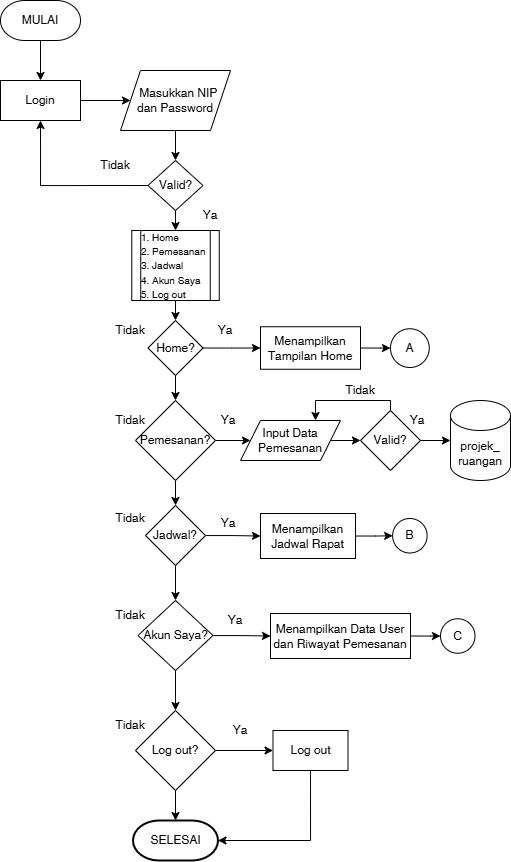

The diagram above was exported from draw.io. Its source (the exported page's mxGraphModel, read from the mxfile embedded in the PNG):
<mxGraphModel dx="1035" dy="1720" grid="1" gridSize="10" guides="1" tooltips="1" connect="1" arrows="1" fold="1" page="1" pageScale="1" pageWidth="827" pageHeight="1169" math="0" shadow="0">
  <root>
    <mxCell id="0" />
    <mxCell id="1" parent="0" />
    <mxCell id="SSevvp8hV3pSrz9Pk4S3-7" style="edgeStyle=orthogonalEdgeStyle;rounded=0;orthogonalLoop=1;jettySize=auto;html=1;exitX=0.5;exitY=1;exitDx=0;exitDy=0;exitPerimeter=0;entryX=0.5;entryY=0;entryDx=0;entryDy=0;" edge="1" parent="1" source="SSevvp8hV3pSrz9Pk4S3-1" target="SSevvp8hV3pSrz9Pk4S3-2">
      <mxGeometry relative="1" as="geometry" />
    </mxCell>
    <mxCell id="SSevvp8hV3pSrz9Pk4S3-1" value="MULAI" style="strokeWidth=1;html=1;shape=mxgraph.flowchart.terminator;whiteSpace=wrap;" vertex="1" parent="1">
      <mxGeometry x="40" y="-1120" width="80" height="40" as="geometry" />
    </mxCell>
    <mxCell id="SSevvp8hV3pSrz9Pk4S3-8" style="edgeStyle=orthogonalEdgeStyle;rounded=0;orthogonalLoop=1;jettySize=auto;html=1;exitX=1;exitY=0.5;exitDx=0;exitDy=0;entryX=0;entryY=0.5;entryDx=0;entryDy=0;" edge="1" parent="1" source="SSevvp8hV3pSrz9Pk4S3-2" target="SSevvp8hV3pSrz9Pk4S3-3">
      <mxGeometry relative="1" as="geometry" />
    </mxCell>
    <mxCell id="SSevvp8hV3pSrz9Pk4S3-2" value="Login" style="rounded=0;whiteSpace=wrap;html=1;" vertex="1" parent="1">
      <mxGeometry x="40" y="-1040" width="80" height="40" as="geometry" />
    </mxCell>
    <mxCell id="SSevvp8hV3pSrz9Pk4S3-5" style="edgeStyle=orthogonalEdgeStyle;rounded=0;orthogonalLoop=1;jettySize=auto;html=1;exitX=0.5;exitY=1;exitDx=0;exitDy=0;entryX=0.5;entryY=0;entryDx=0;entryDy=0;" edge="1" parent="1" source="SSevvp8hV3pSrz9Pk4S3-3" target="SSevvp8hV3pSrz9Pk4S3-4">
      <mxGeometry relative="1" as="geometry" />
    </mxCell>
    <mxCell id="SSevvp8hV3pSrz9Pk4S3-3" value="&amp;nbsp; &amp;nbsp;Masukkan NIP&amp;nbsp;&lt;div&gt;dan Password&lt;/div&gt;" style="shape=parallelogram;perimeter=parallelogramPerimeter;whiteSpace=wrap;html=1;fixedSize=1;" vertex="1" parent="1">
      <mxGeometry x="160" y="-1050" width="110" height="60" as="geometry" />
    </mxCell>
    <mxCell id="SSevvp8hV3pSrz9Pk4S3-6" style="edgeStyle=orthogonalEdgeStyle;rounded=0;orthogonalLoop=1;jettySize=auto;html=1;exitX=0;exitY=0.5;exitDx=0;exitDy=0;entryX=0.5;entryY=1;entryDx=0;entryDy=0;" edge="1" parent="1" source="SSevvp8hV3pSrz9Pk4S3-4" target="SSevvp8hV3pSrz9Pk4S3-2">
      <mxGeometry relative="1" as="geometry" />
    </mxCell>
    <mxCell id="SSevvp8hV3pSrz9Pk4S3-11" value="" style="edgeStyle=orthogonalEdgeStyle;rounded=0;orthogonalLoop=1;jettySize=auto;html=1;" edge="1" parent="1" source="SSevvp8hV3pSrz9Pk4S3-4" target="SSevvp8hV3pSrz9Pk4S3-9">
      <mxGeometry relative="1" as="geometry" />
    </mxCell>
    <mxCell id="SSevvp8hV3pSrz9Pk4S3-4" value="Valid?" style="rhombus;whiteSpace=wrap;html=1;" vertex="1" parent="1">
      <mxGeometry x="187.5" y="-960" width="55" height="50" as="geometry" />
    </mxCell>
    <mxCell id="SSevvp8hV3pSrz9Pk4S3-13" value="" style="edgeStyle=orthogonalEdgeStyle;rounded=0;orthogonalLoop=1;jettySize=auto;html=1;" edge="1" parent="1" source="SSevvp8hV3pSrz9Pk4S3-9" target="SSevvp8hV3pSrz9Pk4S3-12">
      <mxGeometry relative="1" as="geometry" />
    </mxCell>
    <mxCell id="SSevvp8hV3pSrz9Pk4S3-9" value="&lt;font style=&quot;font-size: 10px;&quot;&gt;1. Home&lt;/font&gt;&lt;div&gt;&lt;font style=&quot;font-size: 10px;&quot;&gt;2. Pemesanan&lt;/font&gt;&lt;/div&gt;&lt;div&gt;&lt;font style=&quot;font-size: 10px;&quot;&gt;3. Jadwal&lt;/font&gt;&lt;/div&gt;&lt;div&gt;&lt;font style=&quot;font-size: 10px;&quot;&gt;4. Akun Saya&lt;/font&gt;&lt;/div&gt;&lt;div&gt;&lt;font style=&quot;font-size: 10px;&quot;&gt;5. Log out&lt;/font&gt;&lt;/div&gt;" style="shape=process;whiteSpace=wrap;html=1;backgroundOutline=1;align=left;" vertex="1" parent="1">
      <mxGeometry x="171.25" y="-890" width="87.5" height="70" as="geometry" />
    </mxCell>
    <mxCell id="SSevvp8hV3pSrz9Pk4S3-15" value="" style="edgeStyle=orthogonalEdgeStyle;rounded=0;orthogonalLoop=1;jettySize=auto;html=1;" edge="1" parent="1" source="SSevvp8hV3pSrz9Pk4S3-12" target="SSevvp8hV3pSrz9Pk4S3-14">
      <mxGeometry relative="1" as="geometry" />
    </mxCell>
    <mxCell id="SSevvp8hV3pSrz9Pk4S3-17" value="" style="edgeStyle=orthogonalEdgeStyle;rounded=0;orthogonalLoop=1;jettySize=auto;html=1;" edge="1" parent="1" source="SSevvp8hV3pSrz9Pk4S3-12" target="SSevvp8hV3pSrz9Pk4S3-16">
      <mxGeometry relative="1" as="geometry" />
    </mxCell>
    <mxCell id="SSevvp8hV3pSrz9Pk4S3-12" value="Home?" style="rhombus;whiteSpace=wrap;html=1;align=center;" vertex="1" parent="1">
      <mxGeometry x="187.5" y="-800" width="55" height="55" as="geometry" />
    </mxCell>
    <mxCell id="SSevvp8hV3pSrz9Pk4S3-41" value="" style="edgeStyle=orthogonalEdgeStyle;rounded=0;orthogonalLoop=1;jettySize=auto;html=1;" edge="1" parent="1" source="SSevvp8hV3pSrz9Pk4S3-14" target="SSevvp8hV3pSrz9Pk4S3-40">
      <mxGeometry relative="1" as="geometry" />
    </mxCell>
    <mxCell id="SSevvp8hV3pSrz9Pk4S3-14" value="Menampilkan Tampilan Home" style="whiteSpace=wrap;html=1;" vertex="1" parent="1">
      <mxGeometry x="300" y="-793.75" width="100" height="42.5" as="geometry" />
    </mxCell>
    <mxCell id="SSevvp8hV3pSrz9Pk4S3-19" value="" style="edgeStyle=orthogonalEdgeStyle;rounded=0;orthogonalLoop=1;jettySize=auto;html=1;" edge="1" parent="1" source="SSevvp8hV3pSrz9Pk4S3-16" target="SSevvp8hV3pSrz9Pk4S3-18">
      <mxGeometry relative="1" as="geometry" />
    </mxCell>
    <mxCell id="SSevvp8hV3pSrz9Pk4S3-26" value="" style="edgeStyle=orthogonalEdgeStyle;rounded=0;orthogonalLoop=1;jettySize=auto;html=1;" edge="1" parent="1" source="SSevvp8hV3pSrz9Pk4S3-16" target="SSevvp8hV3pSrz9Pk4S3-25">
      <mxGeometry relative="1" as="geometry" />
    </mxCell>
    <mxCell id="SSevvp8hV3pSrz9Pk4S3-16" value="Pemesanan?" style="rhombus;whiteSpace=wrap;html=1;" vertex="1" parent="1">
      <mxGeometry x="175" y="-720" width="80" height="80" as="geometry" />
    </mxCell>
    <mxCell id="SSevvp8hV3pSrz9Pk4S3-22" style="edgeStyle=orthogonalEdgeStyle;rounded=0;orthogonalLoop=1;jettySize=auto;html=1;exitX=1;exitY=0.5;exitDx=0;exitDy=0;entryX=0;entryY=0.5;entryDx=0;entryDy=0;" edge="1" parent="1" source="SSevvp8hV3pSrz9Pk4S3-18" target="SSevvp8hV3pSrz9Pk4S3-20">
      <mxGeometry relative="1" as="geometry" />
    </mxCell>
    <mxCell id="SSevvp8hV3pSrz9Pk4S3-18" value="Input Data Pemesanan" style="shape=parallelogram;perimeter=parallelogramPerimeter;whiteSpace=wrap;html=1;fixedSize=1;" vertex="1" parent="1">
      <mxGeometry x="280" y="-700" width="100" height="40" as="geometry" />
    </mxCell>
    <mxCell id="SSevvp8hV3pSrz9Pk4S3-24" style="edgeStyle=orthogonalEdgeStyle;rounded=0;orthogonalLoop=1;jettySize=auto;html=1;exitX=0.5;exitY=0;exitDx=0;exitDy=0;entryX=0.75;entryY=0;entryDx=0;entryDy=0;" edge="1" parent="1" source="SSevvp8hV3pSrz9Pk4S3-20" target="SSevvp8hV3pSrz9Pk4S3-18">
      <mxGeometry relative="1" as="geometry">
        <Array as="points">
          <mxPoint x="430" y="-720" />
          <mxPoint x="355" y="-720" />
        </Array>
      </mxGeometry>
    </mxCell>
    <mxCell id="SSevvp8hV3pSrz9Pk4S3-20" value="Valid?" style="rhombus;whiteSpace=wrap;html=1;" vertex="1" parent="1">
      <mxGeometry x="400" y="-710" width="60" height="60" as="geometry" />
    </mxCell>
    <mxCell id="SSevvp8hV3pSrz9Pk4S3-21" value="projek_&lt;div&gt;ruangan&lt;/div&gt;" style="shape=cylinder3;whiteSpace=wrap;html=1;boundedLbl=1;backgroundOutline=1;size=15;" vertex="1" parent="1">
      <mxGeometry x="490" y="-720" width="60" height="80" as="geometry" />
    </mxCell>
    <mxCell id="SSevvp8hV3pSrz9Pk4S3-23" style="edgeStyle=orthogonalEdgeStyle;rounded=0;orthogonalLoop=1;jettySize=auto;html=1;exitX=1;exitY=0.5;exitDx=0;exitDy=0;entryX=0;entryY=0.5;entryDx=0;entryDy=0;entryPerimeter=0;" edge="1" parent="1" source="SSevvp8hV3pSrz9Pk4S3-20" target="SSevvp8hV3pSrz9Pk4S3-21">
      <mxGeometry relative="1" as="geometry" />
    </mxCell>
    <mxCell id="SSevvp8hV3pSrz9Pk4S3-28" value="" style="edgeStyle=orthogonalEdgeStyle;rounded=0;orthogonalLoop=1;jettySize=auto;html=1;" edge="1" parent="1" source="SSevvp8hV3pSrz9Pk4S3-25" target="SSevvp8hV3pSrz9Pk4S3-27">
      <mxGeometry relative="1" as="geometry" />
    </mxCell>
    <mxCell id="SSevvp8hV3pSrz9Pk4S3-30" value="" style="edgeStyle=orthogonalEdgeStyle;rounded=0;orthogonalLoop=1;jettySize=auto;html=1;" edge="1" parent="1" source="SSevvp8hV3pSrz9Pk4S3-25" target="SSevvp8hV3pSrz9Pk4S3-29">
      <mxGeometry relative="1" as="geometry" />
    </mxCell>
    <mxCell id="SSevvp8hV3pSrz9Pk4S3-25" value="Jadwal?" style="rhombus;whiteSpace=wrap;html=1;" vertex="1" parent="1">
      <mxGeometry x="185" y="-615" width="60" height="60" as="geometry" />
    </mxCell>
    <mxCell id="SSevvp8hV3pSrz9Pk4S3-43" value="" style="edgeStyle=orthogonalEdgeStyle;rounded=0;orthogonalLoop=1;jettySize=auto;html=1;" edge="1" parent="1" source="SSevvp8hV3pSrz9Pk4S3-27" target="SSevvp8hV3pSrz9Pk4S3-42">
      <mxGeometry relative="1" as="geometry" />
    </mxCell>
    <mxCell id="SSevvp8hV3pSrz9Pk4S3-27" value="Menampilkan Jadwal Rapat" style="whiteSpace=wrap;html=1;" vertex="1" parent="1">
      <mxGeometry x="300" y="-607" width="95" height="45" as="geometry" />
    </mxCell>
    <mxCell id="SSevvp8hV3pSrz9Pk4S3-32" value="" style="edgeStyle=orthogonalEdgeStyle;rounded=0;orthogonalLoop=1;jettySize=auto;html=1;" edge="1" parent="1" source="SSevvp8hV3pSrz9Pk4S3-29" target="SSevvp8hV3pSrz9Pk4S3-31">
      <mxGeometry relative="1" as="geometry" />
    </mxCell>
    <mxCell id="SSevvp8hV3pSrz9Pk4S3-34" value="" style="edgeStyle=orthogonalEdgeStyle;rounded=0;orthogonalLoop=1;jettySize=auto;html=1;" edge="1" parent="1" source="SSevvp8hV3pSrz9Pk4S3-29" target="SSevvp8hV3pSrz9Pk4S3-33">
      <mxGeometry relative="1" as="geometry" />
    </mxCell>
    <mxCell id="SSevvp8hV3pSrz9Pk4S3-29" value="Akun Saya?" style="rhombus;whiteSpace=wrap;html=1;" vertex="1" parent="1">
      <mxGeometry x="177.5" y="-520" width="75" height="70" as="geometry" />
    </mxCell>
    <mxCell id="SSevvp8hV3pSrz9Pk4S3-45" value="" style="edgeStyle=orthogonalEdgeStyle;rounded=0;orthogonalLoop=1;jettySize=auto;html=1;" edge="1" parent="1" source="SSevvp8hV3pSrz9Pk4S3-31" target="SSevvp8hV3pSrz9Pk4S3-44">
      <mxGeometry relative="1" as="geometry" />
    </mxCell>
    <mxCell id="SSevvp8hV3pSrz9Pk4S3-31" value="Menampilkan Data User dan Riwayat Pemesanan" style="whiteSpace=wrap;html=1;" vertex="1" parent="1">
      <mxGeometry x="310" y="-507" width="140" height="45" as="geometry" />
    </mxCell>
    <mxCell id="SSevvp8hV3pSrz9Pk4S3-36" value="" style="edgeStyle=orthogonalEdgeStyle;rounded=0;orthogonalLoop=1;jettySize=auto;html=1;" edge="1" parent="1" source="SSevvp8hV3pSrz9Pk4S3-33" target="SSevvp8hV3pSrz9Pk4S3-35">
      <mxGeometry relative="1" as="geometry" />
    </mxCell>
    <mxCell id="SSevvp8hV3pSrz9Pk4S3-39" value="" style="edgeStyle=orthogonalEdgeStyle;rounded=0;orthogonalLoop=1;jettySize=auto;html=1;" edge="1" parent="1" source="SSevvp8hV3pSrz9Pk4S3-33" target="SSevvp8hV3pSrz9Pk4S3-37">
      <mxGeometry relative="1" as="geometry" />
    </mxCell>
    <mxCell id="SSevvp8hV3pSrz9Pk4S3-33" value="Log out?" style="rhombus;whiteSpace=wrap;html=1;" vertex="1" parent="1">
      <mxGeometry x="175" y="-410" width="80" height="80" as="geometry" />
    </mxCell>
    <mxCell id="SSevvp8hV3pSrz9Pk4S3-35" value="Log out" style="whiteSpace=wrap;html=1;" vertex="1" parent="1">
      <mxGeometry x="312.5" y="-390" width="75" height="40" as="geometry" />
    </mxCell>
    <mxCell id="SSevvp8hV3pSrz9Pk4S3-37" value="SELESAI" style="strokeWidth=2;html=1;shape=mxgraph.flowchart.terminator;whiteSpace=wrap;" vertex="1" parent="1">
      <mxGeometry x="172.5" y="-300" width="85" height="40" as="geometry" />
    </mxCell>
    <mxCell id="SSevvp8hV3pSrz9Pk4S3-38" style="edgeStyle=orthogonalEdgeStyle;rounded=0;orthogonalLoop=1;jettySize=auto;html=1;exitX=0.5;exitY=1;exitDx=0;exitDy=0;entryX=1;entryY=0.5;entryDx=0;entryDy=0;entryPerimeter=0;" edge="1" parent="1" source="SSevvp8hV3pSrz9Pk4S3-35" target="SSevvp8hV3pSrz9Pk4S3-37">
      <mxGeometry relative="1" as="geometry" />
    </mxCell>
    <mxCell id="SSevvp8hV3pSrz9Pk4S3-40" value="A" style="ellipse;whiteSpace=wrap;html=1;" vertex="1" parent="1">
      <mxGeometry x="430" y="-791.75" width="38.75" height="38.75" as="geometry" />
    </mxCell>
    <mxCell id="SSevvp8hV3pSrz9Pk4S3-42" value="B" style="ellipse;whiteSpace=wrap;html=1;" vertex="1" parent="1">
      <mxGeometry x="432.13" y="-602" width="34.5" height="34.5" as="geometry" />
    </mxCell>
    <mxCell id="SSevvp8hV3pSrz9Pk4S3-44" value="C" style="ellipse;whiteSpace=wrap;html=1;" vertex="1" parent="1">
      <mxGeometry x="480" y="-501.75" width="34.5" height="34.5" as="geometry" />
    </mxCell>
    <mxCell id="SSevvp8hV3pSrz9Pk4S3-46" value="Ya" style="text;html=1;align=center;verticalAlign=middle;whiteSpace=wrap;rounded=0;" vertex="1" parent="1">
      <mxGeometry x="220" y="-920" width="60" height="30" as="geometry" />
    </mxCell>
    <mxCell id="SSevvp8hV3pSrz9Pk4S3-48" value="Ya" style="text;html=1;align=center;verticalAlign=middle;whiteSpace=wrap;rounded=0;" vertex="1" parent="1">
      <mxGeometry x="240" y="-800" width="50" height="20" as="geometry" />
    </mxCell>
    <mxCell id="SSevvp8hV3pSrz9Pk4S3-51" value="Ya" style="text;html=1;align=center;verticalAlign=middle;whiteSpace=wrap;rounded=0;" vertex="1" parent="1">
      <mxGeometry x="242.5" y="-710" width="50" height="20" as="geometry" />
    </mxCell>
    <mxCell id="SSevvp8hV3pSrz9Pk4S3-52" value="Ya" style="text;html=1;align=center;verticalAlign=middle;whiteSpace=wrap;rounded=0;" vertex="1" parent="1">
      <mxGeometry x="242.5" y="-607" width="50" height="20" as="geometry" />
    </mxCell>
    <mxCell id="SSevvp8hV3pSrz9Pk4S3-53" value="Ya" style="text;html=1;align=center;verticalAlign=middle;whiteSpace=wrap;rounded=0;" vertex="1" parent="1">
      <mxGeometry x="250" y="-510" width="50" height="20" as="geometry" />
    </mxCell>
    <mxCell id="SSevvp8hV3pSrz9Pk4S3-55" value="Ya" style="text;html=1;align=center;verticalAlign=middle;whiteSpace=wrap;rounded=0;" vertex="1" parent="1">
      <mxGeometry x="255" y="-400" width="50" height="20" as="geometry" />
    </mxCell>
    <mxCell id="SSevvp8hV3pSrz9Pk4S3-56" value="Ya" style="text;html=1;align=center;verticalAlign=middle;whiteSpace=wrap;rounded=0;" vertex="1" parent="1">
      <mxGeometry x="432.13" y="-710" width="50" height="20" as="geometry" />
    </mxCell>
    <mxCell id="SSevvp8hV3pSrz9Pk4S3-57" value="Tidak" style="text;html=1;align=center;verticalAlign=middle;whiteSpace=wrap;rounded=0;" vertex="1" parent="1">
      <mxGeometry x="125" y="-970" width="60" height="30" as="geometry" />
    </mxCell>
    <mxCell id="SSevvp8hV3pSrz9Pk4S3-58" value="Tidak" style="text;html=1;align=center;verticalAlign=middle;whiteSpace=wrap;rounded=0;" vertex="1" parent="1">
      <mxGeometry x="140" y="-805" width="60" height="30" as="geometry" />
    </mxCell>
    <mxCell id="SSevvp8hV3pSrz9Pk4S3-59" value="Tidak" style="text;html=1;align=center;verticalAlign=middle;whiteSpace=wrap;rounded=0;" vertex="1" parent="1">
      <mxGeometry x="140" y="-715" width="60" height="30" as="geometry" />
    </mxCell>
    <mxCell id="SSevvp8hV3pSrz9Pk4S3-60" value="Tidak" style="text;html=1;align=center;verticalAlign=middle;whiteSpace=wrap;rounded=0;" vertex="1" parent="1">
      <mxGeometry x="140" y="-617" width="60" height="30" as="geometry" />
    </mxCell>
    <mxCell id="SSevvp8hV3pSrz9Pk4S3-61" value="Tidak" style="text;html=1;align=center;verticalAlign=middle;whiteSpace=wrap;rounded=0;" vertex="1" parent="1">
      <mxGeometry x="140" y="-520" width="60" height="30" as="geometry" />
    </mxCell>
    <mxCell id="SSevvp8hV3pSrz9Pk4S3-62" value="Tidak" style="text;html=1;align=center;verticalAlign=middle;whiteSpace=wrap;rounded=0;" vertex="1" parent="1">
      <mxGeometry x="140" y="-410" width="60" height="30" as="geometry" />
    </mxCell>
    <mxCell id="SSevvp8hV3pSrz9Pk4S3-63" value="Tidak" style="text;html=1;align=center;verticalAlign=middle;whiteSpace=wrap;rounded=0;" vertex="1" parent="1">
      <mxGeometry x="370" y="-745" width="60" height="30" as="geometry" />
    </mxCell>
  </root>
</mxGraphModel>